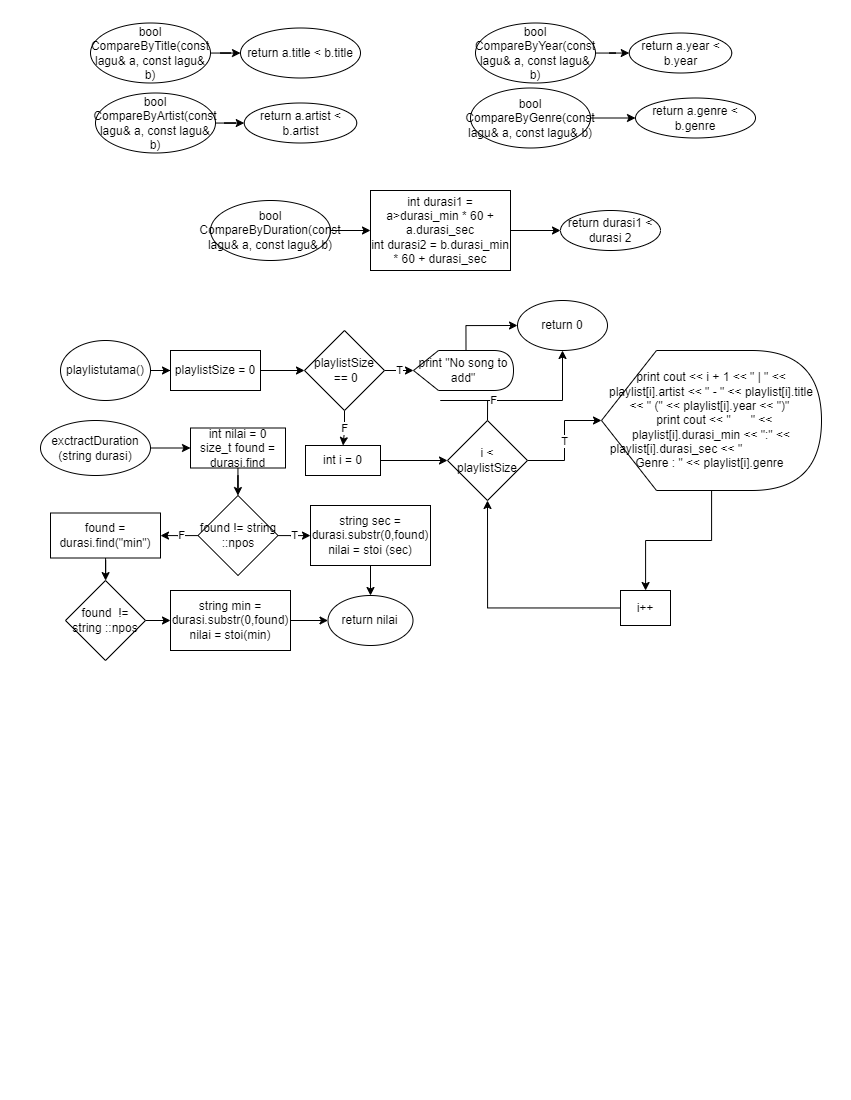

The diagram above was exported from draw.io. Its source (the exported page's mxGraphModel, read from the mxfile embedded in the PNG):
<mxGraphModel dx="1600" dy="718" grid="1" gridSize="10" guides="1" tooltips="1" connect="1" arrows="1" fold="1" page="1" pageScale="1" pageWidth="850" pageHeight="1100" math="0" shadow="0">
  <root>
    <mxCell id="0" />
    <mxCell id="1" parent="0" />
    <mxCell id="aFnoiWJdHmSTNhlGu5nd-6" value="" style="edgeStyle=orthogonalEdgeStyle;rounded=0;orthogonalLoop=1;jettySize=auto;html=1;" parent="1" source="aFnoiWJdHmSTNhlGu5nd-1" target="aFnoiWJdHmSTNhlGu5nd-5" edge="1">
      <mxGeometry relative="1" as="geometry" />
    </mxCell>
    <mxCell id="aFnoiWJdHmSTNhlGu5nd-1" value="playlistutama()" style="ellipse;whiteSpace=wrap;html=1;" parent="1" vertex="1">
      <mxGeometry x="60" y="340" width="90" height="60" as="geometry" />
    </mxCell>
    <mxCell id="aFnoiWJdHmSTNhlGu5nd-9" value="T" style="edgeStyle=orthogonalEdgeStyle;rounded=0;orthogonalLoop=1;jettySize=auto;html=1;" parent="1" source="aFnoiWJdHmSTNhlGu5nd-2" target="aFnoiWJdHmSTNhlGu5nd-8" edge="1">
      <mxGeometry relative="1" as="geometry" />
    </mxCell>
    <mxCell id="aFnoiWJdHmSTNhlGu5nd-11" value="F" style="edgeStyle=orthogonalEdgeStyle;rounded=0;orthogonalLoop=1;jettySize=auto;html=1;" parent="1" source="aFnoiWJdHmSTNhlGu5nd-2" target="aFnoiWJdHmSTNhlGu5nd-10" edge="1">
      <mxGeometry relative="1" as="geometry" />
    </mxCell>
    <mxCell id="aFnoiWJdHmSTNhlGu5nd-2" value="playlistSize&lt;br&gt;&amp;nbsp;== 0" style="rhombus;whiteSpace=wrap;html=1;" parent="1" vertex="1">
      <mxGeometry x="304" y="330" width="80" height="80" as="geometry" />
    </mxCell>
    <mxCell id="aFnoiWJdHmSTNhlGu5nd-7" value="" style="edgeStyle=orthogonalEdgeStyle;rounded=0;orthogonalLoop=1;jettySize=auto;html=1;" parent="1" source="aFnoiWJdHmSTNhlGu5nd-5" target="aFnoiWJdHmSTNhlGu5nd-2" edge="1">
      <mxGeometry relative="1" as="geometry" />
    </mxCell>
    <mxCell id="aFnoiWJdHmSTNhlGu5nd-5" value="playlistSize = 0" style="rounded=0;whiteSpace=wrap;html=1;" parent="1" vertex="1">
      <mxGeometry x="170" y="350" width="90" height="40" as="geometry" />
    </mxCell>
    <mxCell id="aFnoiWJdHmSTNhlGu5nd-26" style="edgeStyle=orthogonalEdgeStyle;rounded=0;orthogonalLoop=1;jettySize=auto;html=1;exitX=0;exitY=0;exitDx=52.5;exitDy=0;exitPerimeter=0;entryX=0;entryY=0.5;entryDx=0;entryDy=0;" parent="1" source="aFnoiWJdHmSTNhlGu5nd-8" target="aFnoiWJdHmSTNhlGu5nd-23" edge="1">
      <mxGeometry relative="1" as="geometry" />
    </mxCell>
    <mxCell id="aFnoiWJdHmSTNhlGu5nd-8" value="print &quot;No song to add&quot;" style="shape=display;whiteSpace=wrap;html=1;" parent="1" vertex="1">
      <mxGeometry x="413" y="350" width="100" height="40" as="geometry" />
    </mxCell>
    <mxCell id="aFnoiWJdHmSTNhlGu5nd-13" value="" style="edgeStyle=orthogonalEdgeStyle;rounded=0;orthogonalLoop=1;jettySize=auto;html=1;" parent="1" source="aFnoiWJdHmSTNhlGu5nd-10" target="aFnoiWJdHmSTNhlGu5nd-12" edge="1">
      <mxGeometry relative="1" as="geometry" />
    </mxCell>
    <mxCell id="aFnoiWJdHmSTNhlGu5nd-10" value="int i = 0" style="rounded=0;whiteSpace=wrap;html=1;" parent="1" vertex="1">
      <mxGeometry x="305" y="445" width="75" height="30" as="geometry" />
    </mxCell>
    <mxCell id="aFnoiWJdHmSTNhlGu5nd-17" value="T" style="edgeStyle=orthogonalEdgeStyle;rounded=0;orthogonalLoop=1;jettySize=auto;html=1;exitX=1;exitY=0.5;exitDx=0;exitDy=0;entryX=0;entryY=0.5;entryDx=0;entryDy=0;entryPerimeter=0;" parent="1" source="aFnoiWJdHmSTNhlGu5nd-12" target="aFnoiWJdHmSTNhlGu5nd-14" edge="1">
      <mxGeometry relative="1" as="geometry" />
    </mxCell>
    <mxCell id="aFnoiWJdHmSTNhlGu5nd-24" value="F" style="edgeStyle=orthogonalEdgeStyle;rounded=0;orthogonalLoop=1;jettySize=auto;html=1;exitX=0.5;exitY=0;exitDx=0;exitDy=0;entryX=0.5;entryY=1;entryDx=0;entryDy=0;" parent="1" source="aFnoiWJdHmSTNhlGu5nd-12" target="aFnoiWJdHmSTNhlGu5nd-23" edge="1">
      <mxGeometry relative="1" as="geometry">
        <Array as="points">
          <mxPoint x="440" y="400" />
          <mxPoint x="535" y="400" />
        </Array>
      </mxGeometry>
    </mxCell>
    <mxCell id="aFnoiWJdHmSTNhlGu5nd-12" value="i &amp;lt; &lt;br&gt;playlistSize" style="rhombus;whiteSpace=wrap;html=1;" parent="1" vertex="1">
      <mxGeometry x="447" y="420" width="80" height="80" as="geometry" />
    </mxCell>
    <mxCell id="aFnoiWJdHmSTNhlGu5nd-19" value="" style="edgeStyle=orthogonalEdgeStyle;rounded=0;orthogonalLoop=1;jettySize=auto;html=1;" parent="1" source="aFnoiWJdHmSTNhlGu5nd-14" target="aFnoiWJdHmSTNhlGu5nd-18" edge="1">
      <mxGeometry relative="1" as="geometry" />
    </mxCell>
    <mxCell id="aFnoiWJdHmSTNhlGu5nd-14" value="print&amp;nbsp;cout &amp;lt;&amp;lt; i + 1 &amp;lt;&amp;lt; &quot; | &quot; &amp;lt;&amp;lt; playlist[i].artist &amp;lt;&amp;lt; &quot; - &quot; &amp;lt;&amp;lt; playlist[i].title &amp;lt;&amp;lt; &quot; (&quot; &amp;lt;&amp;lt; playlist[i].year &amp;lt;&amp;lt; &quot;)&quot;&amp;nbsp;&lt;div&gt;&amp;nbsp; print cout &amp;lt;&amp;lt; &quot;&amp;nbsp; &amp;nbsp; &amp;nbsp; &quot; &amp;lt;&amp;lt; playlist[i].durasi_min &amp;lt;&amp;lt; &quot;:&quot; &amp;lt;&amp;lt; playlist[i].durasi_sec &amp;lt;&amp;lt; &quot;&amp;nbsp; &amp;nbsp; &amp;nbsp; &amp;nbsp; &amp;nbsp; &amp;nbsp; &amp;nbsp; &amp;nbsp; &amp;nbsp; &amp;nbsp; &amp;nbsp; Genre : &quot; &amp;lt;&amp;lt; playlist[i].genre&amp;nbsp;&lt;/div&gt;" style="shape=display;whiteSpace=wrap;html=1;" parent="1" vertex="1">
      <mxGeometry x="601" y="350" width="220" height="140" as="geometry" />
    </mxCell>
    <mxCell id="aFnoiWJdHmSTNhlGu5nd-20" style="edgeStyle=orthogonalEdgeStyle;rounded=0;orthogonalLoop=1;jettySize=auto;html=1;exitX=0;exitY=0.5;exitDx=0;exitDy=0;entryX=0.5;entryY=1;entryDx=0;entryDy=0;" parent="1" source="aFnoiWJdHmSTNhlGu5nd-18" target="aFnoiWJdHmSTNhlGu5nd-12" edge="1">
      <mxGeometry relative="1" as="geometry" />
    </mxCell>
    <mxCell id="aFnoiWJdHmSTNhlGu5nd-18" value="i++" style="rounded=0;whiteSpace=wrap;html=1;" parent="1" vertex="1">
      <mxGeometry x="620" y="590" width="50" height="35" as="geometry" />
    </mxCell>
    <mxCell id="aFnoiWJdHmSTNhlGu5nd-23" value="return 0" style="ellipse;whiteSpace=wrap;html=1;" parent="1" vertex="1">
      <mxGeometry x="517" y="300" width="90" height="50" as="geometry" />
    </mxCell>
    <mxCell id="aFnoiWJdHmSTNhlGu5nd-30" value="" style="edgeStyle=orthogonalEdgeStyle;rounded=0;orthogonalLoop=1;jettySize=auto;html=1;" parent="1" source="aFnoiWJdHmSTNhlGu5nd-27" target="aFnoiWJdHmSTNhlGu5nd-29" edge="1">
      <mxGeometry relative="1" as="geometry" />
    </mxCell>
    <mxCell id="aFnoiWJdHmSTNhlGu5nd-27" value="exctractDuration&lt;br&gt;(string durasi)" style="ellipse;whiteSpace=wrap;html=1;" parent="1" vertex="1">
      <mxGeometry x="40" y="420" width="110" height="55" as="geometry" />
    </mxCell>
    <mxCell id="aFnoiWJdHmSTNhlGu5nd-32" value="" style="edgeStyle=orthogonalEdgeStyle;rounded=0;orthogonalLoop=1;jettySize=auto;html=1;" parent="1" source="aFnoiWJdHmSTNhlGu5nd-29" target="aFnoiWJdHmSTNhlGu5nd-31" edge="1">
      <mxGeometry relative="1" as="geometry" />
    </mxCell>
    <mxCell id="aFnoiWJdHmSTNhlGu5nd-29" value="int nilai = 0&lt;br&gt;size_t found = durasi.find" style="rounded=0;whiteSpace=wrap;html=1;" parent="1" vertex="1">
      <mxGeometry x="190" y="427.5" width="95" height="40" as="geometry" />
    </mxCell>
    <mxCell id="aFnoiWJdHmSTNhlGu5nd-35" value="T" style="edgeStyle=orthogonalEdgeStyle;rounded=0;orthogonalLoop=1;jettySize=auto;html=1;" parent="1" source="aFnoiWJdHmSTNhlGu5nd-31" target="aFnoiWJdHmSTNhlGu5nd-33" edge="1">
      <mxGeometry relative="1" as="geometry" />
    </mxCell>
    <mxCell id="aFnoiWJdHmSTNhlGu5nd-37" value="F" style="edgeStyle=orthogonalEdgeStyle;rounded=0;orthogonalLoop=1;jettySize=auto;html=1;" parent="1" source="aFnoiWJdHmSTNhlGu5nd-31" target="aFnoiWJdHmSTNhlGu5nd-36" edge="1">
      <mxGeometry relative="1" as="geometry" />
    </mxCell>
    <mxCell id="aFnoiWJdHmSTNhlGu5nd-31" value="found != string ::npos" style="rhombus;whiteSpace=wrap;html=1;" parent="1" vertex="1">
      <mxGeometry x="197.5" y="495" width="80" height="80" as="geometry" />
    </mxCell>
    <mxCell id="aFnoiWJdHmSTNhlGu5nd-43" value="" style="edgeStyle=orthogonalEdgeStyle;rounded=0;orthogonalLoop=1;jettySize=auto;html=1;" parent="1" source="aFnoiWJdHmSTNhlGu5nd-33" target="aFnoiWJdHmSTNhlGu5nd-42" edge="1">
      <mxGeometry relative="1" as="geometry" />
    </mxCell>
    <mxCell id="aFnoiWJdHmSTNhlGu5nd-33" value="string sec = durasi.substr(0,found)&lt;br&gt;nilai = stoi (sec)" style="rounded=0;whiteSpace=wrap;html=1;" parent="1" vertex="1">
      <mxGeometry x="310" y="505" width="120" height="60" as="geometry" />
    </mxCell>
    <mxCell id="aFnoiWJdHmSTNhlGu5nd-39" value="" style="edgeStyle=orthogonalEdgeStyle;rounded=0;orthogonalLoop=1;jettySize=auto;html=1;" parent="1" source="aFnoiWJdHmSTNhlGu5nd-36" target="aFnoiWJdHmSTNhlGu5nd-38" edge="1">
      <mxGeometry relative="1" as="geometry" />
    </mxCell>
    <mxCell id="aFnoiWJdHmSTNhlGu5nd-36" value="found = durasi.find(&quot;min&quot;)&lt;br&gt;" style="rounded=0;whiteSpace=wrap;html=1;" parent="1" vertex="1">
      <mxGeometry x="50" y="512.5" width="110" height="45" as="geometry" />
    </mxCell>
    <mxCell id="aFnoiWJdHmSTNhlGu5nd-41" value="" style="edgeStyle=orthogonalEdgeStyle;rounded=0;orthogonalLoop=1;jettySize=auto;html=1;" parent="1" source="aFnoiWJdHmSTNhlGu5nd-38" target="aFnoiWJdHmSTNhlGu5nd-40" edge="1">
      <mxGeometry relative="1" as="geometry" />
    </mxCell>
    <mxCell id="aFnoiWJdHmSTNhlGu5nd-38" value="found&amp;nbsp; != string ::npos" style="rhombus;whiteSpace=wrap;html=1;" parent="1" vertex="1">
      <mxGeometry x="65" y="580" width="80" height="80" as="geometry" />
    </mxCell>
    <mxCell id="aFnoiWJdHmSTNhlGu5nd-44" value="" style="edgeStyle=orthogonalEdgeStyle;rounded=0;orthogonalLoop=1;jettySize=auto;html=1;" parent="1" source="aFnoiWJdHmSTNhlGu5nd-40" target="aFnoiWJdHmSTNhlGu5nd-42" edge="1">
      <mxGeometry relative="1" as="geometry" />
    </mxCell>
    <mxCell id="aFnoiWJdHmSTNhlGu5nd-40" value="string min = durasi.substr(0,found)&lt;br&gt;nilai = stoi(min)" style="rounded=0;whiteSpace=wrap;html=1;" parent="1" vertex="1">
      <mxGeometry x="170" y="590" width="120" height="60" as="geometry" />
    </mxCell>
    <mxCell id="aFnoiWJdHmSTNhlGu5nd-42" value="return nilai" style="ellipse;whiteSpace=wrap;html=1;" parent="1" vertex="1">
      <mxGeometry x="327.5" y="595" width="85" height="50" as="geometry" />
    </mxCell>
    <mxCell id="aFnoiWJdHmSTNhlGu5nd-62" value="" style="edgeStyle=orthogonalEdgeStyle;rounded=0;orthogonalLoop=1;jettySize=auto;html=1;" parent="1" source="aFnoiWJdHmSTNhlGu5nd-45" target="aFnoiWJdHmSTNhlGu5nd-52" edge="1">
      <mxGeometry relative="1" as="geometry" />
    </mxCell>
    <mxCell id="aFnoiWJdHmSTNhlGu5nd-45" value="bool CompareByTitle(const lagu&amp;amp; a, const lagu&amp;amp; b)" style="ellipse;whiteSpace=wrap;html=1;" parent="1" vertex="1">
      <mxGeometry x="90" y="22.5" width="120" height="60" as="geometry" />
    </mxCell>
    <mxCell id="aFnoiWJdHmSTNhlGu5nd-61" value="" style="edgeStyle=orthogonalEdgeStyle;rounded=0;orthogonalLoop=1;jettySize=auto;html=1;" parent="1" source="aFnoiWJdHmSTNhlGu5nd-48" target="aFnoiWJdHmSTNhlGu5nd-55" edge="1">
      <mxGeometry relative="1" as="geometry" />
    </mxCell>
    <mxCell id="aFnoiWJdHmSTNhlGu5nd-48" value="bool CompareByArtist(const lagu&amp;amp; a, const lagu&amp;amp; b)" style="ellipse;whiteSpace=wrap;html=1;" parent="1" vertex="1">
      <mxGeometry x="95" y="92.5" width="120" height="60" as="geometry" />
    </mxCell>
    <mxCell id="aFnoiWJdHmSTNhlGu5nd-63" value="" style="edgeStyle=orthogonalEdgeStyle;rounded=0;orthogonalLoop=1;jettySize=auto;html=1;" parent="1" source="aFnoiWJdHmSTNhlGu5nd-49" target="aFnoiWJdHmSTNhlGu5nd-54" edge="1">
      <mxGeometry relative="1" as="geometry" />
    </mxCell>
    <mxCell id="aFnoiWJdHmSTNhlGu5nd-49" value="bool CompareByYear(const lagu&amp;amp; a, const lagu&amp;amp; b)" style="ellipse;whiteSpace=wrap;html=1;" parent="1" vertex="1">
      <mxGeometry x="475" y="22.5" width="120" height="60" as="geometry" />
    </mxCell>
    <mxCell id="aFnoiWJdHmSTNhlGu5nd-59" value="" style="edgeStyle=orthogonalEdgeStyle;rounded=0;orthogonalLoop=1;jettySize=auto;html=1;" parent="1" source="aFnoiWJdHmSTNhlGu5nd-50" target="aFnoiWJdHmSTNhlGu5nd-58" edge="1">
      <mxGeometry relative="1" as="geometry" />
    </mxCell>
    <mxCell id="aFnoiWJdHmSTNhlGu5nd-50" value="bool CompareByDuration(const lagu&amp;amp; a, const lagu&amp;amp; b)" style="ellipse;whiteSpace=wrap;html=1;" parent="1" vertex="1">
      <mxGeometry x="210" y="200" width="120" height="60" as="geometry" />
    </mxCell>
    <mxCell id="aFnoiWJdHmSTNhlGu5nd-64" value="" style="edgeStyle=orthogonalEdgeStyle;rounded=0;orthogonalLoop=1;jettySize=auto;html=1;" parent="1" source="aFnoiWJdHmSTNhlGu5nd-51" target="aFnoiWJdHmSTNhlGu5nd-53" edge="1">
      <mxGeometry relative="1" as="geometry" />
    </mxCell>
    <mxCell id="aFnoiWJdHmSTNhlGu5nd-51" value="bool CompareByGenre(const lagu&amp;amp; a, const lagu&amp;amp; b)" style="ellipse;whiteSpace=wrap;html=1;" parent="1" vertex="1">
      <mxGeometry x="470" y="87.5" width="120" height="60" as="geometry" />
    </mxCell>
    <mxCell id="aFnoiWJdHmSTNhlGu5nd-52" value="return a.title &amp;lt; b.title" style="ellipse;whiteSpace=wrap;html=1;" parent="1" vertex="1">
      <mxGeometry x="240" y="27.5" width="120" height="50" as="geometry" />
    </mxCell>
    <mxCell id="aFnoiWJdHmSTNhlGu5nd-53" value="return a.genre &amp;lt; b.genre" style="ellipse;whiteSpace=wrap;html=1;" parent="1" vertex="1">
      <mxGeometry x="635" y="97.5" width="120" height="40" as="geometry" />
    </mxCell>
    <mxCell id="aFnoiWJdHmSTNhlGu5nd-54" value="return a.year &amp;lt; b.year" style="ellipse;whiteSpace=wrap;html=1;" parent="1" vertex="1">
      <mxGeometry x="628.75" y="32.5" width="102.5" height="40" as="geometry" />
    </mxCell>
    <mxCell id="aFnoiWJdHmSTNhlGu5nd-55" value="return a.artist &amp;lt; b.artist" style="ellipse;whiteSpace=wrap;html=1;" parent="1" vertex="1">
      <mxGeometry x="243.75" y="102.5" width="112.5" height="40" as="geometry" />
    </mxCell>
    <mxCell id="aFnoiWJdHmSTNhlGu5nd-57" value="return durasi1 &amp;lt; durasi 2" style="ellipse;whiteSpace=wrap;html=1;" parent="1" vertex="1">
      <mxGeometry x="560" y="210" width="100" height="40" as="geometry" />
    </mxCell>
    <mxCell id="aFnoiWJdHmSTNhlGu5nd-60" value="" style="edgeStyle=orthogonalEdgeStyle;rounded=0;orthogonalLoop=1;jettySize=auto;html=1;" parent="1" source="aFnoiWJdHmSTNhlGu5nd-58" target="aFnoiWJdHmSTNhlGu5nd-57" edge="1">
      <mxGeometry relative="1" as="geometry" />
    </mxCell>
    <mxCell id="aFnoiWJdHmSTNhlGu5nd-58" value="int durasi1 = a&amp;gt;durasi_min * 60 + a.durasi_sec&lt;br&gt;int durasi2 = b.durasi_min * 60 + durasi_sec" style="rounded=0;whiteSpace=wrap;html=1;" parent="1" vertex="1">
      <mxGeometry x="370" y="190" width="140" height="80" as="geometry" />
    </mxCell>
  </root>
</mxGraphModel>